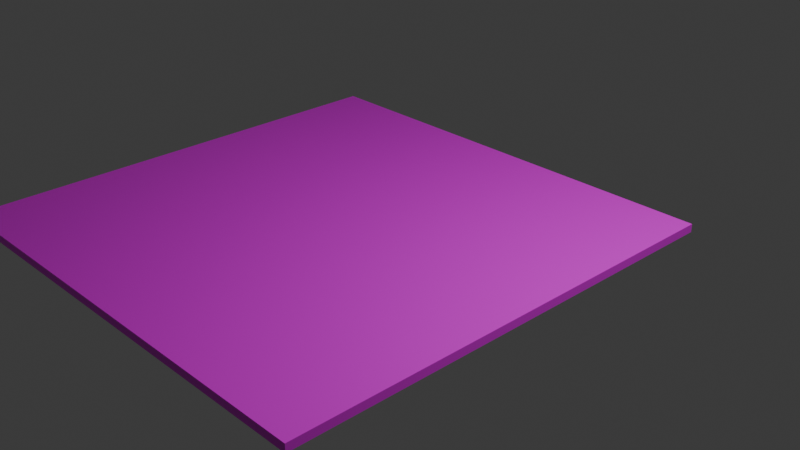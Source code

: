 # Source: basic_thingy.blend  (saved by Blender 5.2.44; exported with 4.5.12 LTS)
import bpy
from mathutils import Matrix  # noqa: F401  (used for matrix-valued properties, if any)

bpy.ops.wm.read_factory_settings(use_empty=True)
scene = bpy.context.scene
scene.name = 'Scene'

# ---- collections
col_collection = bpy.data.collections.new('Collection'); scene.collection.children.link(col_collection)

# ---- images (referenced by path relative to the original .blend; pixels are not part of the script)
import os
ASSET_DIR = os.environ.get("B2B_ASSET_DIR", "")  # directory of the original .blend (textures are referenced by path, not embedded)
HERE = os.path.dirname(os.path.abspath(__file__))  # packed textures are extracted next to this script under _unpacked/

def load_image(name, relpath, width, height, colorspace="sRGB"):
    """Load a texture the original file referenced (path relative to the .blend, or extracted next to this script)."""
    p = next((c for c in (os.path.join(HERE, relpath), os.path.join(ASSET_DIR, relpath)) if relpath and os.path.exists(c)), "")
    if p:
        img = bpy.data.images.load(p, check_existing=True)
        img.name = name
    else:  # same state as the original file: an image datablock whose file is absent (Cycles renders it pink)
        img = bpy.data.images.new(name, width, height)
        img.source = "FILE"
        img.filepath = "//" + (relpath or name)
    img.colorspace_settings.name = colorspace
    return img
img_seamless_gray_and_white_checkerboard_pattern_for_b_vector_54806 = load_image('seamless-gray-and-white-checkerboard-pattern-for-b-vector-54806', 'seamless-gray-and-white-checkerboard-pattern-for-b-vector-54806401.avif', 1024, 1024, 'sRGB')

# ---- materials (node trees are filled in below, after node groups)
mat_material = bpy.data.materials.new('Material')
mat_material.alpha_threshold = 0.0
mat_material.use_backface_culling_lightprobe_volume = False
mat_material.roughness = 0.5
mat_material.line_color = (0.0, 0.0, 0.0, 1.0)
mat_material_001 = bpy.data.materials.new('Material.001')

# ---- material node trees
mat_material.use_nodes = True; mat_material.node_tree.nodes.clear()
_N = mat_material.node_tree.nodes; _L = mat_material.node_tree.links
n0 = _N.new('ShaderNodeOutputMaterial'); n0.name = 'Material Output'; n0.location = (200, 100)
n1 = _N.new('ShaderNodeBsdfPrincipled'); n1.name = 'Principled BSDF'; n1.location = (-200, 100)
n1.inputs[10].default_value = 0.005
_L.new(n1.outputs[0], n0.inputs[0])
n0.is_active_output = True
mat_material_001.use_nodes = True; mat_material_001.node_tree.nodes.clear()
_N = mat_material_001.node_tree.nodes; _L = mat_material_001.node_tree.links
n0 = _N.new('ShaderNodeBsdfPrincipled'); n0.name = 'Principled BSDF'; n0.location = (-200, 100)
n0.inputs[10].default_value = 0.005
n1 = _N.new('ShaderNodeOutputMaterial'); n1.name = 'Material Output'; n1.location = (200, 100)
n2 = _N.new('ShaderNodeTexImage'); n2.name = 'Image Texture'; n2.location = (-490, 80)
n2.image = img_seamless_gray_and_white_checkerboard_pattern_for_b_vector_54806
_L.new(n0.outputs[0], n1.inputs[0])
_L.new(n2.outputs[0], n0.inputs[0])
n1.is_active_output = True

# ---- world
world_world = bpy.data.worlds.new('World'); scene.world = world_world
world_world.use_nodes = True; world_world.node_tree.nodes.clear()
_N = world_world.node_tree.nodes; _L = world_world.node_tree.links
n0 = _N.new('ShaderNodeOutputWorld'); n0.name = 'World Output'; n0.location = (200, 100)
n1 = _N.new('ShaderNodeBackground'); n1.name = 'Background'; n1.location = (-200, 100)
n1.inputs[0].default_value = (0.05088, 0.05088, 0.05088, 1.0)
_L.new(n1.outputs[0], n0.inputs[0])
n0.is_active_output = True
world_world.color = (0.05088, 0.05088, 0.05088)
world_world.sun_shadow_jitter_overblur = 0.0

# ---- cameras
cam_camera = bpy.data.cameras.new('Camera')
cam_camera.clip_end = 100.0
cam_camera.ortho_scale = 7.314

# ---- lights
light_light = bpy.data.lights.new('Light', 'POINT')
light_light.energy = 1000.0
light_light.shadow_soft_size = 0.1

# ---- meshes
me_cube = bpy.data.meshes.new('Cube')
me_cube.from_pydata([(2.152, 1.974, 0.04472), (2.152, 1.974, -0.04472), (2.152, -3.144, 0.04472), (2.152, -3.144, -0.04472), (-2.966, 1.974, 0.04472), (-2.966, 1.974, -0.04472), (-2.966, -3.144, 0.04472), (-2.966, -3.144, -0.04472)], [], [(0, 4, 6, 2), (3, 2, 6, 7), (7, 6, 4, 5), (5, 1, 3, 7), (1, 0, 2, 3), (5, 4, 0, 1)])
me_cube.polygons.foreach_set('material_index', [1, 1, 1, 1, 1, 1])
_uv = me_cube.uv_layers.new(name='UVMap')
_uv.uv.foreach_set('vector', [0.625, 0.5, 0.875, 0.5, 0.875, 0.75, 0.625, 0.75, 0.375, 0.75, 0.625, 0.75, 0.625, 1.0, 0.375, 1.0, 0.375, 0.0, 0.625, 0.0, 0.625, 0.25, 0.375, 0.25, 0.125, 0.5, 0.375, 0.5, 0.375, 0.75, 0.125, 0.75, 0.375, 0.5, 0.625, 0.5, 0.625, 0.75, 0.375, 0.75, 0.375, 0.25, 0.625, 0.25, 0.625, 0.5, 0.375, 0.5])
me_cube.materials.append(mat_material)
me_cube.materials.append(mat_material_001)
me_cube.use_mirror_vertex_groups = False
me_cube.update()

# ---- objects
ob_cube = bpy.data.objects.new('Cube', me_cube)
ob_light = bpy.data.objects.new('Light', light_light)
ob_camera = bpy.data.objects.new('Camera', cam_camera)

# ---- transforms, parenting, visibility, modifiers, constraints
ob_cube.location = (0.0, 0.0, 0.0)
ob_cube.lock_rotations_4d = False
ob_cube.empty_display_type = 'ARROWS'
ob_cube.lineart.crease_threshold = 0.0
ob_light.location = (4.076, 1.005, 5.904)
ob_light.rotation_euler = (0.6503, 0.05522, 1.866)
ob_light.lock_rotations_4d = False
ob_light.empty_display_type = 'ARROWS'
ob_light.color = (0.0, 0.0, 0.0, 0.0)
ob_light.lineart.crease_threshold = 0.0
ob_camera.location = (7.359, -6.926, 4.958)
ob_camera.rotation_euler = (1.109, 0.0, 0.8149)
ob_camera.lock_rotations_4d = False
ob_camera.empty_display_type = 'ARROWS'
ob_camera.color = (0.0, 0.0, 0.0, 0.0)
ob_camera.display_type = 'WIRE'
ob_camera.lineart.crease_threshold = 0.0

# ---- collection membership
col_collection.objects.link(ob_cube)
col_collection.objects.link(ob_light)
col_collection.objects.link(ob_camera)

# ---- scene / render settings (as saved in the file)
scene.camera = ob_camera
scene.frame_start = 1; scene.frame_end = 250; scene.frame_set(1)
scene.render.engine = 'BLENDER_EEVEE_NEXT'
scene.render.bake_bias = 0.0
scene.render.bake_samples = 0
scene.render.compositor_device = 'GPU'
scene.eevee.use_volume_custom_range = False
scene.eevee.fast_gi_thickness_near = 0.1
scene.eevee.fast_gi_thickness_far = 0.0
scene.eevee.ray_tracing_options.screen_trace_thickness = 0.1
bpy.context.view_layer.update()
